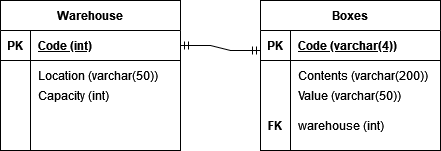

The diagram above was exported from draw.io. Its source (the exported page's mxGraphModel, read from the mxfile embedded in the PNG):
<mxGraphModel dx="868" dy="468" grid="1" gridSize="10" guides="1" tooltips="1" connect="1" arrows="1" fold="1" page="1" pageScale="1" pageWidth="850" pageHeight="1100" math="0" shadow="0">
  <root>
    <mxCell id="0" />
    <mxCell id="1" parent="0" />
    <mxCell id="Bgi5WJ74INJggo-iMNm8-1" value="Warehouse" style="shape=table;startSize=30;container=1;collapsible=1;childLayout=tableLayout;fixedRows=1;rowLines=0;fontStyle=1;align=center;resizeLast=1;" vertex="1" parent="1">
      <mxGeometry x="70" y="80" width="180" height="150" as="geometry" />
    </mxCell>
    <mxCell id="Bgi5WJ74INJggo-iMNm8-2" value="" style="shape=tableRow;horizontal=0;startSize=0;swimlaneHead=0;swimlaneBody=0;fillColor=none;collapsible=0;dropTarget=0;points=[[0,0.5],[1,0.5]];portConstraint=eastwest;top=0;left=0;right=0;bottom=1;" vertex="1" parent="Bgi5WJ74INJggo-iMNm8-1">
      <mxGeometry y="30" width="180" height="30" as="geometry" />
    </mxCell>
    <mxCell id="Bgi5WJ74INJggo-iMNm8-3" value="PK" style="shape=partialRectangle;connectable=0;fillColor=none;top=0;left=0;bottom=0;right=0;fontStyle=1;overflow=hidden;" vertex="1" parent="Bgi5WJ74INJggo-iMNm8-2">
      <mxGeometry width="30" height="30" as="geometry">
        <mxRectangle width="30" height="30" as="alternateBounds" />
      </mxGeometry>
    </mxCell>
    <mxCell id="Bgi5WJ74INJggo-iMNm8-4" value="Code (int)" style="shape=partialRectangle;connectable=0;fillColor=none;top=0;left=0;bottom=0;right=0;align=left;spacingLeft=6;fontStyle=5;overflow=hidden;" vertex="1" parent="Bgi5WJ74INJggo-iMNm8-2">
      <mxGeometry x="30" width="150" height="30" as="geometry">
        <mxRectangle width="150" height="30" as="alternateBounds" />
      </mxGeometry>
    </mxCell>
    <mxCell id="Bgi5WJ74INJggo-iMNm8-5" value="" style="shape=tableRow;horizontal=0;startSize=0;swimlaneHead=0;swimlaneBody=0;fillColor=none;collapsible=0;dropTarget=0;points=[[0,0.5],[1,0.5]];portConstraint=eastwest;top=0;left=0;right=0;bottom=0;" vertex="1" parent="Bgi5WJ74INJggo-iMNm8-1">
      <mxGeometry y="60" width="180" height="30" as="geometry" />
    </mxCell>
    <mxCell id="Bgi5WJ74INJggo-iMNm8-6" value="" style="shape=partialRectangle;connectable=0;fillColor=none;top=0;left=0;bottom=0;right=0;editable=1;overflow=hidden;" vertex="1" parent="Bgi5WJ74INJggo-iMNm8-5">
      <mxGeometry width="30" height="30" as="geometry">
        <mxRectangle width="30" height="30" as="alternateBounds" />
      </mxGeometry>
    </mxCell>
    <mxCell id="Bgi5WJ74INJggo-iMNm8-7" value="Location (varchar(50))" style="shape=partialRectangle;connectable=0;fillColor=none;top=0;left=0;bottom=0;right=0;align=left;spacingLeft=6;overflow=hidden;" vertex="1" parent="Bgi5WJ74INJggo-iMNm8-5">
      <mxGeometry x="30" width="150" height="30" as="geometry">
        <mxRectangle width="150" height="30" as="alternateBounds" />
      </mxGeometry>
    </mxCell>
    <mxCell id="Bgi5WJ74INJggo-iMNm8-8" value="" style="shape=tableRow;horizontal=0;startSize=0;swimlaneHead=0;swimlaneBody=0;fillColor=none;collapsible=0;dropTarget=0;points=[[0,0.5],[1,0.5]];portConstraint=eastwest;top=0;left=0;right=0;bottom=0;" vertex="1" parent="Bgi5WJ74INJggo-iMNm8-1">
      <mxGeometry y="90" width="180" height="30" as="geometry" />
    </mxCell>
    <mxCell id="Bgi5WJ74INJggo-iMNm8-9" value="" style="shape=partialRectangle;connectable=0;fillColor=none;top=0;left=0;bottom=0;right=0;editable=1;overflow=hidden;" vertex="1" parent="Bgi5WJ74INJggo-iMNm8-8">
      <mxGeometry width="30" height="30" as="geometry">
        <mxRectangle width="30" height="30" as="alternateBounds" />
      </mxGeometry>
    </mxCell>
    <mxCell id="Bgi5WJ74INJggo-iMNm8-10" value="" style="shape=partialRectangle;connectable=0;fillColor=none;top=0;left=0;bottom=0;right=0;align=left;spacingLeft=6;overflow=hidden;" vertex="1" parent="Bgi5WJ74INJggo-iMNm8-8">
      <mxGeometry x="30" width="150" height="30" as="geometry">
        <mxRectangle width="150" height="30" as="alternateBounds" />
      </mxGeometry>
    </mxCell>
    <mxCell id="Bgi5WJ74INJggo-iMNm8-11" value="" style="shape=tableRow;horizontal=0;startSize=0;swimlaneHead=0;swimlaneBody=0;fillColor=none;collapsible=0;dropTarget=0;points=[[0,0.5],[1,0.5]];portConstraint=eastwest;top=0;left=0;right=0;bottom=0;" vertex="1" parent="Bgi5WJ74INJggo-iMNm8-1">
      <mxGeometry y="120" width="180" height="30" as="geometry" />
    </mxCell>
    <mxCell id="Bgi5WJ74INJggo-iMNm8-12" value="" style="shape=partialRectangle;connectable=0;fillColor=none;top=0;left=0;bottom=0;right=0;editable=1;overflow=hidden;" vertex="1" parent="Bgi5WJ74INJggo-iMNm8-11">
      <mxGeometry width="30" height="30" as="geometry">
        <mxRectangle width="30" height="30" as="alternateBounds" />
      </mxGeometry>
    </mxCell>
    <mxCell id="Bgi5WJ74INJggo-iMNm8-13" value="" style="shape=partialRectangle;connectable=0;fillColor=none;top=0;left=0;bottom=0;right=0;align=left;spacingLeft=6;overflow=hidden;" vertex="1" parent="Bgi5WJ74INJggo-iMNm8-11">
      <mxGeometry x="30" width="150" height="30" as="geometry">
        <mxRectangle width="150" height="30" as="alternateBounds" />
      </mxGeometry>
    </mxCell>
    <mxCell id="Bgi5WJ74INJggo-iMNm8-28" value="Boxes" style="shape=table;startSize=30;container=1;collapsible=1;childLayout=tableLayout;fixedRows=1;rowLines=0;fontStyle=1;align=center;resizeLast=1;" vertex="1" parent="1">
      <mxGeometry x="330" y="80" width="180" height="150" as="geometry" />
    </mxCell>
    <mxCell id="Bgi5WJ74INJggo-iMNm8-29" value="" style="shape=tableRow;horizontal=0;startSize=0;swimlaneHead=0;swimlaneBody=0;fillColor=none;collapsible=0;dropTarget=0;points=[[0,0.5],[1,0.5]];portConstraint=eastwest;top=0;left=0;right=0;bottom=1;" vertex="1" parent="Bgi5WJ74INJggo-iMNm8-28">
      <mxGeometry y="30" width="180" height="30" as="geometry" />
    </mxCell>
    <mxCell id="Bgi5WJ74INJggo-iMNm8-30" value="PK" style="shape=partialRectangle;connectable=0;fillColor=none;top=0;left=0;bottom=0;right=0;fontStyle=1;overflow=hidden;" vertex="1" parent="Bgi5WJ74INJggo-iMNm8-29">
      <mxGeometry width="30" height="30" as="geometry">
        <mxRectangle width="30" height="30" as="alternateBounds" />
      </mxGeometry>
    </mxCell>
    <mxCell id="Bgi5WJ74INJggo-iMNm8-31" value="Code (varchar(4))" style="shape=partialRectangle;connectable=0;fillColor=none;top=0;left=0;bottom=0;right=0;align=left;spacingLeft=6;fontStyle=5;overflow=hidden;" vertex="1" parent="Bgi5WJ74INJggo-iMNm8-29">
      <mxGeometry x="30" width="150" height="30" as="geometry">
        <mxRectangle width="150" height="30" as="alternateBounds" />
      </mxGeometry>
    </mxCell>
    <mxCell id="Bgi5WJ74INJggo-iMNm8-32" value="" style="shape=tableRow;horizontal=0;startSize=0;swimlaneHead=0;swimlaneBody=0;fillColor=none;collapsible=0;dropTarget=0;points=[[0,0.5],[1,0.5]];portConstraint=eastwest;top=0;left=0;right=0;bottom=0;" vertex="1" parent="Bgi5WJ74INJggo-iMNm8-28">
      <mxGeometry y="60" width="180" height="30" as="geometry" />
    </mxCell>
    <mxCell id="Bgi5WJ74INJggo-iMNm8-33" value="" style="shape=partialRectangle;connectable=0;fillColor=none;top=0;left=0;bottom=0;right=0;editable=1;overflow=hidden;" vertex="1" parent="Bgi5WJ74INJggo-iMNm8-32">
      <mxGeometry width="30" height="30" as="geometry">
        <mxRectangle width="30" height="30" as="alternateBounds" />
      </mxGeometry>
    </mxCell>
    <mxCell id="Bgi5WJ74INJggo-iMNm8-34" value="Contents (varchar(200))" style="shape=partialRectangle;connectable=0;fillColor=none;top=0;left=0;bottom=0;right=0;align=left;spacingLeft=6;overflow=hidden;fontStyle=0" vertex="1" parent="Bgi5WJ74INJggo-iMNm8-32">
      <mxGeometry x="30" width="150" height="30" as="geometry">
        <mxRectangle width="150" height="30" as="alternateBounds" />
      </mxGeometry>
    </mxCell>
    <mxCell id="Bgi5WJ74INJggo-iMNm8-35" value="" style="shape=tableRow;horizontal=0;startSize=0;swimlaneHead=0;swimlaneBody=0;fillColor=none;collapsible=0;dropTarget=0;points=[[0,0.5],[1,0.5]];portConstraint=eastwest;top=0;left=0;right=0;bottom=0;" vertex="1" parent="Bgi5WJ74INJggo-iMNm8-28">
      <mxGeometry y="90" width="180" height="30" as="geometry" />
    </mxCell>
    <mxCell id="Bgi5WJ74INJggo-iMNm8-36" value="" style="shape=partialRectangle;connectable=0;fillColor=none;top=0;left=0;bottom=0;right=0;editable=1;overflow=hidden;" vertex="1" parent="Bgi5WJ74INJggo-iMNm8-35">
      <mxGeometry width="30" height="30" as="geometry">
        <mxRectangle width="30" height="30" as="alternateBounds" />
      </mxGeometry>
    </mxCell>
    <mxCell id="Bgi5WJ74INJggo-iMNm8-37" value="" style="shape=partialRectangle;connectable=0;fillColor=none;top=0;left=0;bottom=0;right=0;align=left;spacingLeft=6;overflow=hidden;" vertex="1" parent="Bgi5WJ74INJggo-iMNm8-35">
      <mxGeometry x="30" width="150" height="30" as="geometry">
        <mxRectangle width="150" height="30" as="alternateBounds" />
      </mxGeometry>
    </mxCell>
    <mxCell id="Bgi5WJ74INJggo-iMNm8-38" value="" style="shape=tableRow;horizontal=0;startSize=0;swimlaneHead=0;swimlaneBody=0;fillColor=none;collapsible=0;dropTarget=0;points=[[0,0.5],[1,0.5]];portConstraint=eastwest;top=0;left=0;right=0;bottom=0;" vertex="1" parent="Bgi5WJ74INJggo-iMNm8-28">
      <mxGeometry y="120" width="180" height="30" as="geometry" />
    </mxCell>
    <mxCell id="Bgi5WJ74INJggo-iMNm8-39" value="" style="shape=partialRectangle;connectable=0;fillColor=none;top=0;left=0;bottom=0;right=0;editable=1;overflow=hidden;" vertex="1" parent="Bgi5WJ74INJggo-iMNm8-38">
      <mxGeometry width="30" height="30" as="geometry">
        <mxRectangle width="30" height="30" as="alternateBounds" />
      </mxGeometry>
    </mxCell>
    <mxCell id="Bgi5WJ74INJggo-iMNm8-40" value="" style="shape=partialRectangle;connectable=0;fillColor=none;top=0;left=0;bottom=0;right=0;align=left;spacingLeft=6;overflow=hidden;" vertex="1" parent="Bgi5WJ74INJggo-iMNm8-38">
      <mxGeometry x="30" width="150" height="30" as="geometry">
        <mxRectangle width="150" height="30" as="alternateBounds" />
      </mxGeometry>
    </mxCell>
    <mxCell id="Bgi5WJ74INJggo-iMNm8-41" value="" style="shape=partialRectangle;connectable=0;fillColor=none;top=0;left=0;bottom=0;right=0;fontStyle=1;overflow=hidden;" vertex="1" parent="1">
      <mxGeometry x="330" y="140" width="30" height="30" as="geometry">
        <mxRectangle width="30" height="30" as="alternateBounds" />
      </mxGeometry>
    </mxCell>
    <mxCell id="Bgi5WJ74INJggo-iMNm8-42" value="" style="edgeStyle=entityRelationEdgeStyle;fontSize=12;html=1;endArrow=ERmandOne;startArrow=ERmandOne;rounded=0;exitX=1;exitY=0.5;exitDx=0;exitDy=0;" edge="1" parent="1" source="Bgi5WJ74INJggo-iMNm8-2">
      <mxGeometry width="100" height="100" relative="1" as="geometry">
        <mxPoint x="370" y="290" as="sourcePoint" />
        <mxPoint x="330" y="130" as="targetPoint" />
      </mxGeometry>
    </mxCell>
    <mxCell id="Bgi5WJ74INJggo-iMNm8-44" value="Capacity (int)" style="shape=partialRectangle;connectable=0;fillColor=none;top=0;left=0;bottom=0;right=0;align=left;spacingLeft=6;overflow=hidden;" vertex="1" parent="1">
      <mxGeometry x="100" y="160" width="150" height="30" as="geometry">
        <mxRectangle width="150" height="30" as="alternateBounds" />
      </mxGeometry>
    </mxCell>
    <mxCell id="Bgi5WJ74INJggo-iMNm8-45" value="Value (varchar(50))" style="shape=partialRectangle;connectable=0;fillColor=none;top=0;left=0;bottom=0;right=0;align=left;spacingLeft=6;overflow=hidden;fontStyle=0" vertex="1" parent="1">
      <mxGeometry x="360" y="160" width="150" height="30" as="geometry">
        <mxRectangle width="150" height="30" as="alternateBounds" />
      </mxGeometry>
    </mxCell>
    <mxCell id="Bgi5WJ74INJggo-iMNm8-46" value="warehouse (int)" style="shape=partialRectangle;connectable=0;fillColor=none;top=0;left=0;bottom=0;right=0;align=left;spacingLeft=6;overflow=hidden;fontStyle=0" vertex="1" parent="1">
      <mxGeometry x="360" y="190" width="150" height="30" as="geometry">
        <mxRectangle width="150" height="30" as="alternateBounds" />
      </mxGeometry>
    </mxCell>
    <mxCell id="Bgi5WJ74INJggo-iMNm8-47" value="FK" style="shape=partialRectangle;connectable=0;fillColor=none;top=0;left=0;bottom=0;right=0;fontStyle=1;overflow=hidden;" vertex="1" parent="1">
      <mxGeometry x="330" y="190" width="30" height="30" as="geometry">
        <mxRectangle width="30" height="30" as="alternateBounds" />
      </mxGeometry>
    </mxCell>
  </root>
</mxGraphModel>